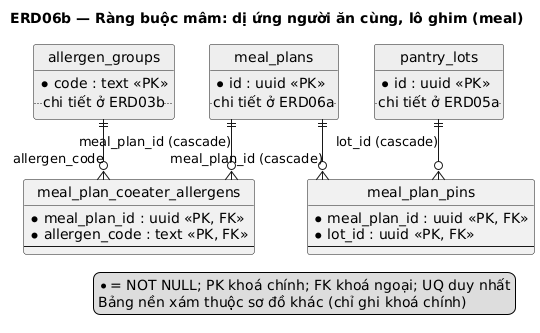

The diagram above was rendered by PlantUML. Its source (embedded in the PNG):
@startuml
title ERD06b — Ràng buộc mâm: dị ứng người ăn cùng, lô ghim (meal)
' Sinh từ db/schema.sql qua docs/sad/tools/diagrams/gen_puml.py — không sửa tay.
hide circle
skinparam linetype ortho
skinparam defaultFontName DejaVu Sans

entity "meal_plan_coeater_allergens" as meal_plan_coeater_allergens {
  * meal_plan_id : uuid <<PK, FK>>
  * allergen_code : text <<PK, FK>>
  --
}
entity "meal_plan_pins" as meal_plan_pins {
  * meal_plan_id : uuid <<PK, FK>>
  * lot_id : uuid <<PK, FK>>
  --
}
entity "meal_plans" as meal_plans #EEEEEE {
  * id : uuid <<PK>>
  .. chi tiết ở ERD06a ..
}
entity "allergen_groups" as allergen_groups #EEEEEE {
  * code : text <<PK>>
  .. chi tiết ở ERD03b ..
}
entity "pantry_lots" as pantry_lots #EEEEEE {
  * id : uuid <<PK>>
  .. chi tiết ở ERD05a ..
}

meal_plans ||--o{ meal_plan_coeater_allergens : meal_plan_id (cascade)
allergen_groups ||--o{ meal_plan_coeater_allergens : allergen_code
meal_plans ||--o{ meal_plan_pins : meal_plan_id (cascade)
pantry_lots ||--o{ meal_plan_pins : lot_id (cascade)

legend right
  * = NOT NULL; PK khoá chính; FK khoá ngoại; UQ duy nhất
  Bảng nền xám thuộc sơ đồ khác (chỉ ghi khoá chính)
endlegend
@enduml